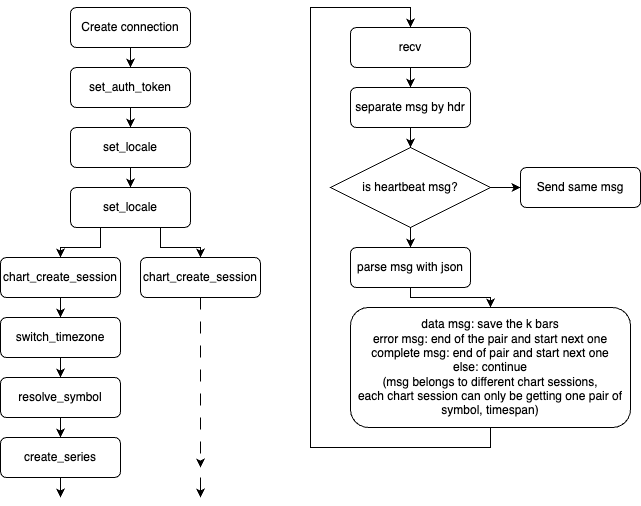

The diagram above was exported from draw.io. Its source (the exported page's mxGraphModel, read from the mxfile embedded in the PNG):
<mxGraphModel dx="1434" dy="822" grid="1" gridSize="10" guides="1" tooltips="1" connect="1" arrows="1" fold="1" page="1" pageScale="1" pageWidth="827" pageHeight="1169" math="0" shadow="0">
  <root>
    <mxCell id="0" />
    <mxCell id="1" parent="0" />
    <mxCell id="2" style="edgeStyle=orthogonalEdgeStyle;rounded=0;orthogonalLoop=1;jettySize=auto;html=1;exitX=0.5;exitY=1;exitDx=0;exitDy=0;entryX=0.5;entryY=0;entryDx=0;entryDy=0;" edge="1" source="3" target="5" parent="1">
      <mxGeometry relative="1" as="geometry" />
    </mxCell>
    <mxCell id="3" value="Create connection" style="rounded=1;whiteSpace=wrap;html=1;fontSize=12;glass=0;strokeWidth=1;shadow=0;" vertex="1" parent="1">
      <mxGeometry x="160" y="80" width="120" height="40" as="geometry" />
    </mxCell>
    <mxCell id="4" style="edgeStyle=orthogonalEdgeStyle;rounded=0;orthogonalLoop=1;jettySize=auto;html=1;exitX=0.5;exitY=1;exitDx=0;exitDy=0;entryX=0.5;entryY=0;entryDx=0;entryDy=0;" edge="1" source="5" target="7" parent="1">
      <mxGeometry relative="1" as="geometry" />
    </mxCell>
    <mxCell id="5" value="set_auth_token" style="rounded=1;whiteSpace=wrap;html=1;fontSize=12;glass=0;strokeWidth=1;shadow=0;" vertex="1" parent="1">
      <mxGeometry x="160" y="140" width="120" height="40" as="geometry" />
    </mxCell>
    <mxCell id="6" style="edgeStyle=orthogonalEdgeStyle;rounded=0;orthogonalLoop=1;jettySize=auto;html=1;exitX=0.5;exitY=1;exitDx=0;exitDy=0;entryX=0.5;entryY=0;entryDx=0;entryDy=0;" edge="1" source="7" target="10" parent="1">
      <mxGeometry relative="1" as="geometry" />
    </mxCell>
    <mxCell id="7" value="set_locale" style="rounded=1;whiteSpace=wrap;html=1;fontSize=12;glass=0;strokeWidth=1;shadow=0;" vertex="1" parent="1">
      <mxGeometry x="160" y="200" width="120" height="40" as="geometry" />
    </mxCell>
    <mxCell id="8" style="edgeStyle=orthogonalEdgeStyle;rounded=0;orthogonalLoop=1;jettySize=auto;html=1;exitX=0.25;exitY=1;exitDx=0;exitDy=0;entryX=0.5;entryY=0;entryDx=0;entryDy=0;" edge="1" source="10" target="12" parent="1">
      <mxGeometry relative="1" as="geometry" />
    </mxCell>
    <mxCell id="9" style="edgeStyle=orthogonalEdgeStyle;rounded=0;orthogonalLoop=1;jettySize=auto;html=1;exitX=0.75;exitY=1;exitDx=0;exitDy=0;entryX=0.5;entryY=0;entryDx=0;entryDy=0;" edge="1" source="10" target="16" parent="1">
      <mxGeometry relative="1" as="geometry" />
    </mxCell>
    <mxCell id="10" value="set_locale" style="rounded=1;whiteSpace=wrap;html=1;fontSize=12;glass=0;strokeWidth=1;shadow=0;" vertex="1" parent="1">
      <mxGeometry x="160" y="260" width="120" height="40" as="geometry" />
    </mxCell>
    <mxCell id="11" style="edgeStyle=orthogonalEdgeStyle;rounded=0;orthogonalLoop=1;jettySize=auto;html=1;exitX=0.5;exitY=1;exitDx=0;exitDy=0;entryX=0.5;entryY=0;entryDx=0;entryDy=0;" edge="1" source="12" target="14" parent="1">
      <mxGeometry relative="1" as="geometry" />
    </mxCell>
    <mxCell id="12" value="chart_create_session" style="rounded=1;whiteSpace=wrap;html=1;fontSize=12;glass=0;strokeWidth=1;shadow=0;" vertex="1" parent="1">
      <mxGeometry x="90" y="330" width="120" height="40" as="geometry" />
    </mxCell>
    <mxCell id="13" style="edgeStyle=orthogonalEdgeStyle;rounded=0;orthogonalLoop=1;jettySize=auto;html=1;exitX=0.5;exitY=1;exitDx=0;exitDy=0;entryX=0.5;entryY=0;entryDx=0;entryDy=0;" edge="1" source="14" target="18" parent="1">
      <mxGeometry relative="1" as="geometry" />
    </mxCell>
    <mxCell id="14" value="switch_timezone" style="rounded=1;whiteSpace=wrap;html=1;fontSize=12;glass=0;strokeWidth=1;shadow=0;" vertex="1" parent="1">
      <mxGeometry x="90" y="390" width="120" height="40" as="geometry" />
    </mxCell>
    <mxCell id="15" style="edgeStyle=orthogonalEdgeStyle;rounded=0;orthogonalLoop=1;jettySize=auto;html=1;exitX=0.5;exitY=1;exitDx=0;exitDy=0;dashed=1;dashPattern=12 12;" edge="1" source="16" parent="1">
      <mxGeometry relative="1" as="geometry">
        <mxPoint x="290" y="540" as="targetPoint" />
      </mxGeometry>
    </mxCell>
    <mxCell id="16" value="chart_create_session" style="rounded=1;whiteSpace=wrap;html=1;fontSize=12;glass=0;strokeWidth=1;shadow=0;" vertex="1" parent="1">
      <mxGeometry x="230" y="330" width="120" height="40" as="geometry" />
    </mxCell>
    <mxCell id="17" style="edgeStyle=orthogonalEdgeStyle;rounded=0;orthogonalLoop=1;jettySize=auto;html=1;exitX=0.5;exitY=1;exitDx=0;exitDy=0;entryX=0.5;entryY=0;entryDx=0;entryDy=0;" edge="1" source="18" target="20" parent="1">
      <mxGeometry relative="1" as="geometry" />
    </mxCell>
    <mxCell id="18" value="resolve_symbol" style="rounded=1;whiteSpace=wrap;html=1;fontSize=12;glass=0;strokeWidth=1;shadow=0;" vertex="1" parent="1">
      <mxGeometry x="90" y="450" width="120" height="40" as="geometry" />
    </mxCell>
    <mxCell id="19" style="edgeStyle=orthogonalEdgeStyle;rounded=0;orthogonalLoop=1;jettySize=auto;html=1;exitX=0.5;exitY=1;exitDx=0;exitDy=0;" edge="1" source="20" parent="1">
      <mxGeometry relative="1" as="geometry">
        <mxPoint x="150" y="570" as="targetPoint" />
      </mxGeometry>
    </mxCell>
    <mxCell id="20" value="create_series" style="rounded=1;whiteSpace=wrap;html=1;fontSize=12;glass=0;strokeWidth=1;shadow=0;" vertex="1" parent="1">
      <mxGeometry x="90" y="510" width="120" height="40" as="geometry" />
    </mxCell>
    <mxCell id="21" style="edgeStyle=orthogonalEdgeStyle;rounded=0;orthogonalLoop=1;jettySize=auto;html=1;exitX=0.5;exitY=1;exitDx=0;exitDy=0;entryX=0.5;entryY=0;entryDx=0;entryDy=0;" edge="1" source="22" target="24" parent="1">
      <mxGeometry relative="1" as="geometry" />
    </mxCell>
    <mxCell id="22" value="recv" style="rounded=1;whiteSpace=wrap;html=1;fontSize=12;glass=0;strokeWidth=1;shadow=0;" vertex="1" parent="1">
      <mxGeometry x="440" y="100" width="120" height="40" as="geometry" />
    </mxCell>
    <mxCell id="23" style="edgeStyle=orthogonalEdgeStyle;rounded=0;orthogonalLoop=1;jettySize=auto;html=1;exitX=0.5;exitY=1;exitDx=0;exitDy=0;entryX=0.5;entryY=0;entryDx=0;entryDy=0;" edge="1" source="24" target="27" parent="1">
      <mxGeometry relative="1" as="geometry" />
    </mxCell>
    <mxCell id="24" value="separate msg by hdr" style="rounded=1;whiteSpace=wrap;html=1;fontSize=12;glass=0;strokeWidth=1;shadow=0;" vertex="1" parent="1">
      <mxGeometry x="440" y="160" width="120" height="40" as="geometry" />
    </mxCell>
    <mxCell id="25" style="edgeStyle=orthogonalEdgeStyle;rounded=0;orthogonalLoop=1;jettySize=auto;html=1;exitX=1;exitY=0.5;exitDx=0;exitDy=0;entryX=0;entryY=0.5;entryDx=0;entryDy=0;" edge="1" source="27" target="28" parent="1">
      <mxGeometry relative="1" as="geometry" />
    </mxCell>
    <mxCell id="26" style="edgeStyle=orthogonalEdgeStyle;rounded=0;orthogonalLoop=1;jettySize=auto;html=1;exitX=0.5;exitY=1;exitDx=0;exitDy=0;entryX=0.5;entryY=0;entryDx=0;entryDy=0;" edge="1" source="27" target="30" parent="1">
      <mxGeometry relative="1" as="geometry" />
    </mxCell>
    <mxCell id="27" value="is heartbeat msg?" style="rhombus;whiteSpace=wrap;html=1;" vertex="1" parent="1">
      <mxGeometry x="420" y="220" width="160" height="80" as="geometry" />
    </mxCell>
    <mxCell id="28" value="Send same msg" style="rounded=1;whiteSpace=wrap;html=1;fontSize=12;glass=0;strokeWidth=1;shadow=0;" vertex="1" parent="1">
      <mxGeometry x="610" y="240" width="120" height="40" as="geometry" />
    </mxCell>
    <mxCell id="29" style="edgeStyle=orthogonalEdgeStyle;rounded=0;orthogonalLoop=1;jettySize=auto;html=1;exitX=0.5;exitY=1;exitDx=0;exitDy=0;entryX=0.5;entryY=0;entryDx=0;entryDy=0;" edge="1" source="30" target="32" parent="1">
      <mxGeometry relative="1" as="geometry">
        <Array as="points">
          <mxPoint x="500" y="370" />
          <mxPoint x="580" y="370" />
        </Array>
      </mxGeometry>
    </mxCell>
    <mxCell id="30" value="parse msg with json" style="rounded=1;whiteSpace=wrap;html=1;fontSize=12;glass=0;strokeWidth=1;shadow=0;" vertex="1" parent="1">
      <mxGeometry x="440" y="320" width="120" height="40" as="geometry" />
    </mxCell>
    <mxCell id="31" style="edgeStyle=orthogonalEdgeStyle;rounded=0;orthogonalLoop=1;jettySize=auto;html=1;exitX=0.5;exitY=1;exitDx=0;exitDy=0;entryX=0.5;entryY=0;entryDx=0;entryDy=0;" edge="1" source="32" target="22" parent="1">
      <mxGeometry relative="1" as="geometry">
        <Array as="points">
          <mxPoint x="580" y="520" />
          <mxPoint x="400" y="520" />
          <mxPoint x="400" y="80" />
          <mxPoint x="500" y="80" />
        </Array>
      </mxGeometry>
    </mxCell>
    <mxCell id="32" value="data msg: save the k bars&lt;br&gt;error msg: end of the pair and start next one&lt;br&gt;complete msg: end of pair and start next one&lt;br&gt;else: continue&lt;br&gt;(msg belongs to different chart sessions,&lt;br&gt;each chart session can only be getting one pair of symbol, timespan)" style="rounded=1;whiteSpace=wrap;html=1;fontSize=12;glass=0;strokeWidth=1;shadow=0;" vertex="1" parent="1">
      <mxGeometry x="440" y="380" width="280" height="120" as="geometry" />
    </mxCell>
    <mxCell id="33" style="edgeStyle=orthogonalEdgeStyle;rounded=0;orthogonalLoop=1;jettySize=auto;html=1;exitX=0.5;exitY=1;exitDx=0;exitDy=0;" edge="1" parent="1">
      <mxGeometry relative="1" as="geometry">
        <mxPoint x="290" y="570" as="targetPoint" />
        <mxPoint x="290" y="550" as="sourcePoint" />
      </mxGeometry>
    </mxCell>
  </root>
</mxGraphModel>